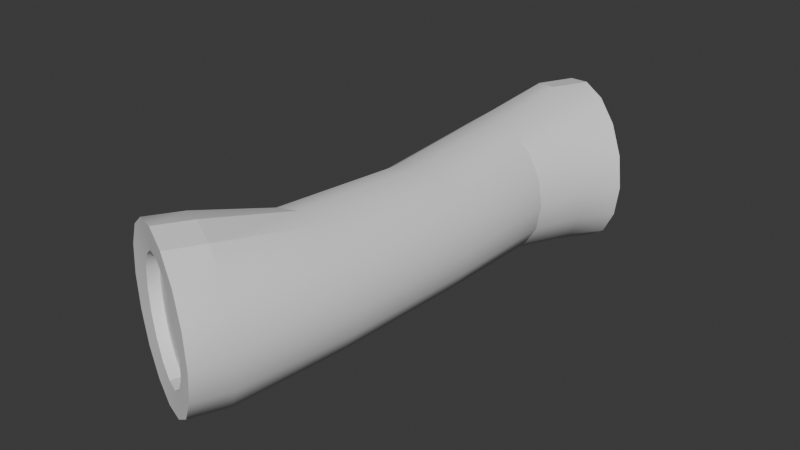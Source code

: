 # Source: boomstam.blend  (saved by Blender 4.2.66; exported with 4.5.12 LTS)
import bpy
from mathutils import Matrix  # noqa: F401  (used for matrix-valued properties, if any)

bpy.ops.wm.read_factory_settings(use_empty=True)
scene = bpy.context.scene
scene.name = 'Scene'

# ---- collections
col_collection = bpy.data.collections.new('Collection'); scene.collection.children.link(col_collection)

# ---- node groups
ng_smooth_by_angle = bpy.data.node_groups.new('Smooth by Angle', 'GeometryNodeTree')
_s = ng_smooth_by_angle.interface.new_socket(name='Mesh', in_out='OUTPUT', socket_type='NodeSocketGeometry')
_s = ng_smooth_by_angle.interface.new_socket(name='Mesh', in_out='INPUT', socket_type='NodeSocketGeometry')
_s = ng_smooth_by_angle.interface.new_socket(name='Angle', in_out='INPUT', socket_type='NodeSocketFloat')
_s.subtype = 'ANGLE'
_s.default_value = 0.5236
_s.min_value = 0.0
_s.max_value = 3.142
_s.description = 'Maximum face angle for smooth edges'
_s = ng_smooth_by_angle.interface.new_socket(name='Ignore Sharpness', in_out='INPUT', socket_type='NodeSocketBool')
_s.force_non_field = True
ng_smooth_by_angle.description = 'Set the sharpness of mesh edges based on the angle between the neighboring faces'
ng_smooth_by_angle.is_modifier = True
_N = ng_smooth_by_angle.nodes; _L = ng_smooth_by_angle.links
n0 = _N.new('GeometryNodeSetShadeSmooth'); n0.name = 'Set Shade Smooth'; n0.location = (120, -80)
n0.domain = 'EDGE'
n1 = _N.new('GeometryNodeSetShadeSmooth'); n1.name = 'Set Shade Smooth.001'; n1.location = (300, -80)
n2 = _N.new('NodeGroupOutput'); n2.name = 'Group Output'; n2.location = (480, -80)
n3 = _N.new('GeometryNodeInputMeshEdgeAngle'); n3.name = 'Edge Angle'; n3.location = (-440, -240)
n4 = _N.new('NodeGroupInput'); n4.name = 'Group Input'; n4.location = (-80, -80)
n5 = _N.new('GeometryNodeInputEdgeSmooth'); n5.name = 'Is Edge Smooth'; n5.location = (-260, -120)
n6 = _N.new('GeometryNodeInputShadeSmooth'); n6.name = 'Is Shade Smooth'; n6.location = (-440, -397)
n7 = _N.new('FunctionNodeCompare'); n7.name = 'Compare'; n7.location = (-260, -260)
n7.operation = 'LESS_EQUAL'
n7.inputs[6].default_value = (0.0, 0.0, 0.0, 0.0)
n7.inputs[7].default_value = (0.0, 0.0, 0.0, 0.0)
n8 = _N.new('FunctionNodeBooleanMath'); n8.name = 'Boolean Math.001'; n8.location = (-80, -260)
n9 = _N.new('NodeGroupInput'); n9.name = 'Group Input.001'; n9.location = (-440, -329)
n10 = _N.new('NodeGroupInput'); n10.name = 'Group Input.002'; n10.location = (-259, -189)
n11 = _N.new('FunctionNodeBooleanMath'); n11.name = 'Boolean Math'; n11.location = (-80, -149)
n11.operation = 'OR'
n12 = _N.new('FunctionNodeBooleanMath'); n12.name = 'Boolean Math.002'; n12.location = (-260, -380)
n12.operation = 'OR'
n13 = _N.new('NodeGroupInput'); n13.name = 'Group Input.003'; n13.location = (-440, -460)
_L.new(n3.outputs[0], n7.inputs[0])
_L.new(n1.outputs[0], n2.inputs[0])
_L.new(n9.outputs[1], n7.inputs[1])
_L.new(n7.outputs[0], n8.inputs[0])
_L.new(n4.outputs[0], n0.inputs[0])
_L.new(n0.outputs[0], n1.inputs[0])
_L.new(n8.outputs[0], n0.inputs[2])
_L.new(n10.outputs[2], n11.inputs[1])
_L.new(n5.outputs[0], n11.inputs[0])
_L.new(n11.outputs[0], n0.inputs[1])
_L.new(n13.outputs[2], n12.inputs[1])
_L.new(n6.outputs[0], n12.inputs[0])
_L.new(n12.outputs[0], n8.inputs[1])
n2.is_active_output = True

# ---- world
world_world = bpy.data.worlds.new('World'); scene.world = world_world
world_world.use_nodes = True; world_world.node_tree.nodes.clear()
_N = world_world.node_tree.nodes; _L = world_world.node_tree.links
n0 = _N.new('ShaderNodeOutputWorld'); n0.name = 'World Output'; n0.location = (300, 300)
n1 = _N.new('ShaderNodeBackground'); n1.name = 'Background'; n1.location = (10, 300)
n1.inputs[0].default_value = (0.05088, 0.05088, 0.05088, 1.0)
_L.new(n1.outputs[0], n0.inputs[0])
n0.is_active_output = True
world_world.color = (0.05088, 0.05088, 0.05088)
world_world.sun_shadow_jitter_overblur = 0.0

# ---- meshes
me_cylinder_002 = bpy.data.meshes.new('Cylinder.002')
me_cylinder_002.from_pydata([(0.6979, 0.9698, -1.08), (-0.761, 1.053, 1.13), (1.011, 0.8959, -1.031), (-0.4022, 0.9726, 1.175), (1.277, 0.6857, -0.9898), (-0.098, 0.7444, 1.213), (1.454, 0.3711, -0.9622), (0.1053, 0.4029, 1.238), (1.516, 8.542e-08, -0.9525), (0.1766, -2.418e-08, 1.247), (1.454, -0.3711, -0.9622), (0.1053, -0.4029, 1.238), (1.277, -0.6857, -0.9898), (-0.098, -0.7444, 1.213), (1.011, -0.8959, -1.031), (-0.4022, -0.9726, 1.175), (0.6979, -0.9698, -1.08), (-0.761, -1.053, 1.13), (0.3846, -0.8959, -1.129), (-1.12, -0.9726, 1.085), (0.119, -0.6857, -1.17), (-1.424, -0.7444, 1.047), (-0.05846, -0.3711, -1.198), (-1.627, -0.4029, 1.022), (-0.1208, 3.997e-08, -1.207), (-1.699, -6.601e-08, 1.013), (-0.05846, 0.3711, -1.198), (-1.627, 0.4029, 1.022), (0.119, 0.6857, -1.17), (-1.424, 0.7444, 1.047), (0.3846, 0.8959, -1.129), (-1.12, 0.9726, 1.085), (0.2026, 1.249, -0.5689), (0.2548, 1.146, 0.004803), (-1.285e-09, 1.23, 0.615), (0.4707, 1.136, 0.615), (0.6933, 1.059, 0.004803), (0.6569, 1.154, -0.5471), (0.8697, 0.8697, 0.615), (1.065, 0.8103, 0.004803), (1.042, 0.8834, -0.5286), (1.136, 0.4707, 0.615), (1.314, 0.4385, 0.004803), (1.299, 0.4781, -0.5163), (1.23, 0.0, 0.615), (1.401, 2.488e-09, 0.004803), (1.39, 1.612e-08, -0.5119), (1.136, -0.4707, 0.615), (1.314, -0.4385, 0.004803), (1.299, -0.4781, -0.5163), (0.8697, -0.8697, 0.615), (1.065, -0.8103, 0.004803), (1.042, -0.8834, -0.5286), (0.4707, -1.136, 0.615), (0.6933, -1.059, 0.004803), (0.6569, -1.154, -0.5471), (-1.285e-09, -1.23, 0.615), (0.2548, -1.146, 0.004803), (0.2026, -1.249, -0.5689), (-0.4707, -1.136, 0.615), (-0.1838, -1.059, 0.004803), (-0.2517, -1.154, -0.5907), (-0.8697, -0.8697, 0.615), (-0.5556, -0.8103, 0.004803), (-0.6369, -0.8834, -0.6092), (-1.136, -0.4707, 0.615), (-0.804, -0.4385, 0.004803), (-0.8942, -0.4781, -0.6216), (-1.23, 0.0, 0.615), (-0.8912, 2.488e-09, 0.004803), (-0.9846, -4.214e-09, -0.6259), (-1.136, 0.4707, 0.615), (-0.804, 0.4385, 0.004803), (-0.8942, 0.4781, -0.6216), (-0.8697, 0.8697, 0.615), (-0.5556, 0.8103, 0.004803), (-0.6369, 0.8834, -0.6092), (-0.4707, 1.136, 0.615), (-0.1838, 1.059, 0.004803), (-0.2517, 1.154, -0.5907), (0.7673, 1.53, -1.08), (1.262, 1.413, -1.01), (-0.3068, 1.413, 1.19), (-0.8282, 1.53, 1.13), (1.68, 1.082, -0.95), (0.1353, 1.082, 1.24), (1.96, 0.5854, -0.9101), (0.4307, 0.5854, 1.274), (2.059, 1.177e-07, -0.8962), (0.5344, -3.88e-08, 1.286), (1.96, -0.5854, -0.9101), (0.4307, -0.5854, 1.274), (1.68, -1.082, -0.95), (0.1353, -1.082, 1.24), (1.262, -1.413, -1.01), (-0.3068, -1.413, 1.19), (0.7673, -1.53, -1.08), (-0.8282, -1.53, 1.13), (0.2732, -1.413, -1.15), (-1.35, -1.413, 1.07), (-0.1458, -1.082, -1.21), (-1.792, -1.082, 1.02), (-0.4257, -0.5854, -1.25), (-2.087, -0.5854, 0.9861), (-0.524, 5.212e-08, -1.264), (-2.191, -9.439e-08, 0.9743), (-0.4257, 0.5854, -1.25), (-2.087, 0.5854, 0.9861), (-0.1458, 1.082, -1.21), (-1.792, 1.082, 1.02), (0.2732, 1.413, -1.15), (-1.35, 1.413, 1.07), (0.6126, 1.038, -1.036), (0.9481, 0.9594, -0.9836), (-0.3333, 0.9594, 1.129), (-0.6872, 1.038, 1.084), (1.232, 0.7343, -0.9394), (-0.03321, 0.7343, 1.166), (1.422, 0.3974, -0.9098), (0.1673, 0.3974, 1.191), (1.489, 8.235e-08, -0.8994), (0.2377, -2.307e-08, 1.2), (1.422, -0.3974, -0.9098), (0.1673, -0.3974, 1.191), (1.232, -0.7343, -0.9394), (-0.03321, -0.7343, 1.166), (0.9481, -0.9594, -0.9836), (-0.3333, -0.9594, 1.129), (0.6126, -1.038, -1.036), (-0.6872, -1.038, 1.084), (0.2772, -0.9594, -1.088), (-1.041, -0.9594, 1.04), (-0.007234, -0.7343, -1.132), (-1.341, -0.7343, 1.003), (-0.1973, -0.3974, -1.162), (-1.542, -0.3974, 0.9775), (-0.264, 3.369e-08, -1.172), (-1.612, -6.433e-08, 0.9687), (-0.1973, 0.3974, -1.162), (-1.542, 0.3974, 0.9775), (-0.007234, 0.7343, -1.132), (-1.341, 0.7343, 1.003), (0.2772, 0.9594, -1.088), (-1.041, 0.9594, 1.04), (0.8873, 1.39, -0.8704), (1.299, 1.064, -0.8117), (1.575, 0.5759, -0.7725), (1.672, 7.323e-08, -0.7588), (1.575, -0.5759, -0.7725), (1.299, -1.064, -0.8117), (0.8873, -1.39, -0.8704), (0.4012, -1.505, -0.9396), (-0.08488, -1.39, -1.009), (-0.497, -1.064, -1.067), (-0.7724, -0.5759, -1.107), (-0.8691, 8.747e-09, -1.12), (-0.7724, 0.5759, -1.107), (-0.497, 1.064, -1.067), (-0.08488, 1.39, -1.009), (0.4012, 1.505, -0.9396), (-0.5161, 1.505, 0.9828), (-0.003194, 1.39, 1.041), (0.4316, 1.064, 1.091), (0.7222, 0.5759, 1.124), (0.8242, 9.093e-10, 1.136), (0.7222, -0.5759, 1.124), (0.4316, -1.064, 1.091), (-0.003194, -1.39, 1.041), (-0.5161, -1.505, 0.9828), (-1.029, -1.39, 0.9241), (-1.464, -1.064, 0.8744), (-1.754, -0.5759, 0.8412), (-1.856, -5.377e-08, 0.8295), (-1.754, 0.5759, 0.8412), (-1.464, 1.064, 0.8744), (-1.029, 1.39, 0.9241)], [], [(160, 83, 82, 161), (161, 82, 85, 162), (162, 85, 87, 163), (163, 87, 89, 164), (164, 89, 91, 165), (165, 91, 93, 166), (166, 93, 95, 167), (167, 95, 97, 168), (168, 97, 99, 169), (169, 99, 101, 170), (170, 101, 103, 171), (171, 103, 105, 172), (172, 105, 107, 173), (173, 107, 109, 174), (17, 15, 127, 129), (174, 109, 111, 175), (175, 111, 83, 160), (28, 30, 142, 140), (158, 79, 32, 159), (79, 78, 33, 32), (78, 77, 34, 33), (157, 76, 79, 158), (76, 75, 78, 79), (75, 74, 77, 78), (156, 73, 76, 157), (73, 72, 75, 76), (72, 71, 74, 75), (155, 70, 73, 156), (70, 69, 72, 73), (69, 68, 71, 72), (154, 67, 70, 155), (67, 66, 69, 70), (66, 65, 68, 69), (153, 64, 67, 154), (64, 63, 66, 67), (63, 62, 65, 66), (152, 61, 64, 153), (61, 60, 63, 64), (60, 59, 62, 63), (151, 58, 61, 152), (58, 57, 60, 61), (57, 56, 59, 60), (150, 55, 58, 151), (55, 54, 57, 58), (54, 53, 56, 57), (149, 52, 55, 150), (52, 51, 54, 55), (51, 50, 53, 54), (148, 49, 52, 149), (49, 48, 51, 52), (48, 47, 50, 51), (147, 46, 49, 148), (46, 45, 48, 49), (45, 44, 47, 48), (146, 43, 46, 147), (43, 42, 45, 46), (42, 41, 44, 45), (145, 40, 43, 146), (40, 39, 42, 43), (39, 38, 41, 42), (144, 37, 40, 145), (37, 36, 39, 40), (36, 35, 38, 39), (159, 32, 37, 144), (32, 33, 36, 37), (33, 34, 35, 36), (2, 0, 80, 81), (1, 3, 82, 83), (4, 2, 81, 84), (3, 5, 85, 82), (6, 4, 84, 86), (5, 7, 87, 85), (8, 6, 86, 88), (7, 9, 89, 87), (10, 8, 88, 90), (9, 11, 91, 89), (12, 10, 90, 92), (11, 13, 93, 91), (14, 12, 92, 94), (13, 15, 95, 93), (16, 14, 94, 96), (15, 17, 97, 95), (18, 16, 96, 98), (17, 19, 99, 97), (20, 18, 98, 100), (19, 21, 101, 99), (22, 20, 100, 102), (21, 23, 103, 101), (24, 22, 102, 104), (23, 25, 105, 103), (26, 24, 104, 106), (25, 27, 107, 105), (28, 26, 106, 108), (27, 29, 109, 107), (30, 28, 108, 110), (29, 31, 111, 109), (0, 30, 110, 80), (31, 1, 83, 111), (114, 115, 143, 141, 139, 137, 135, 133, 131, 129, 127, 125, 123, 121, 119, 117), (112, 113, 116, 118, 120, 122, 124, 126, 128, 130, 132, 134, 136, 138, 140, 142), (2, 4, 116, 113), (31, 29, 141, 143), (16, 18, 130, 128), (5, 3, 114, 117), (30, 0, 112, 142), (19, 17, 129, 131), (4, 6, 118, 116), (1, 31, 143, 115), (18, 20, 132, 130), (7, 5, 117, 119), (21, 19, 131, 133), (6, 8, 120, 118), (20, 22, 134, 132), (9, 7, 119, 121), (23, 21, 133, 135), (8, 10, 122, 120), (22, 24, 136, 134), (11, 9, 121, 123), (25, 23, 135, 137), (10, 12, 124, 122), (24, 26, 138, 136), (13, 11, 123, 125), (27, 25, 137, 139), (12, 14, 126, 124), (26, 28, 140, 138), (15, 13, 125, 127), (0, 2, 113, 112), (29, 27, 139, 141), (14, 16, 128, 126), (3, 1, 115, 114), (80, 159, 144, 81), (81, 144, 145, 84), (84, 145, 146, 86), (86, 146, 147, 88), (88, 147, 148, 90), (90, 148, 149, 92), (92, 149, 150, 94), (94, 150, 151, 96), (96, 151, 152, 98), (98, 152, 153, 100), (100, 153, 154, 102), (102, 154, 155, 104), (104, 155, 156, 106), (106, 156, 157, 108), (108, 157, 158, 110), (110, 158, 159, 80), (77, 175, 160, 34), (74, 174, 175, 77), (71, 173, 174, 74), (68, 172, 173, 71), (65, 171, 172, 68), (62, 170, 171, 65), (59, 169, 170, 62), (56, 168, 169, 59), (53, 167, 168, 56), (50, 166, 167, 53), (47, 165, 166, 50), (44, 164, 165, 47), (41, 163, 164, 44), (38, 162, 163, 41), (35, 161, 162, 38), (34, 160, 161, 35)])
me_cylinder_002.polygons.foreach_set('use_smooth', [True] * 162)
_uv = me_cylinder_002.uv_layers.new(name='UVMap')
_uv.uv.foreach_set('vector', [1.0, 0.9375, 1.0, 1.0, 0.9375, 1.0, 0.9375, 0.9375, 0.9375, 0.9375, 0.9375, 1.0, 0.875, 1.0, 0.875, 0.9375, 0.875, 0.9375, 0.875, 1.0, 0.8125, 1.0, 0.8125, 0.9375, 0.8125, 0.9375, 0.8125, 1.0, 0.75, 1.0, 0.75, 0.9375, 0.75, 0.9375, 0.75, 1.0, 0.6875, 1.0, 0.6875, 0.9375, 0.6875, 0.9375, 0.6875, 1.0, 0.625, 1.0, 0.625, 0.9375, 0.625, 0.9375, 0.625, 1.0, 0.5625, 1.0, 0.5625, 0.9375, 0.5625, 0.9375, 0.5625, 1.0, 0.5, 1.0, 0.5, 0.9375, 0.5, 0.9375, 0.5, 1.0, 0.4375, 1.0, 0.4375, 0.9375, 0.4375, 0.9375, 0.4375, 1.0, 0.375, 1.0, 0.375, 0.9375, 0.375, 0.9375, 0.375, 1.0, 0.3125, 1.0, 0.3125, 0.9375, 0.3125, 0.9375, 0.3125, 1.0, 0.25, 1.0, 0.25, 0.9375, 0.25, 0.9375, 0.25, 1.0, 0.1875, 1.0, 0.1875, 0.9375, 0.1875, 0.9375, 0.1875, 1.0, 0.125, 1.0, 0.125, 0.9375, 0.25, 0.06937, 0.3191, 0.08312, 0.3191, 0.08312, 0.25, 0.06937, 0.125, 0.9375, 0.125, 1.0, 0.0625, 1.0, 0.0625, 0.9375, 0.0625, 0.9375, 0.0625, 1.0, 0.0, 1.0, 0.0, 0.9375, 0.6223, 0.3777, 0.6809, 0.4169, 0.6809, 0.4169, 0.6223, 0.3777, 0.0625, 0.5625, 0.0625, 0.635, 0.0, 0.635, 0.0, 0.5625, 0.0625, 0.635, 0.0625, 0.75, 0.0, 0.75, 0.0, 0.635, 0.0625, 0.75, 0.0625, 0.875, 0.0, 0.875, 0.0, 0.75, 0.125, 0.5625, 0.125, 0.635, 0.0625, 0.635, 0.0625, 0.5625, 0.125, 0.635, 0.125, 0.75, 0.0625, 0.75, 0.0625, 0.635, 0.125, 0.75, 0.125, 0.875, 0.0625, 0.875, 0.0625, 0.75, 0.1875, 0.5625, 0.1875, 0.635, 0.125, 0.635, 0.125, 0.5625, 0.1875, 0.635, 0.1875, 0.75, 0.125, 0.75, 0.125, 0.635, 0.1875, 0.75, 0.1875, 0.875, 0.125, 0.875, 0.125, 0.75, 0.25, 0.5625, 0.25, 0.635, 0.1875, 0.635, 0.1875, 0.5625, 0.25, 0.635, 0.25, 0.75, 0.1875, 0.75, 0.1875, 0.635, 0.25, 0.75, 0.25, 0.875, 0.1875, 0.875, 0.1875, 0.75, 0.3125, 0.5625, 0.3125, 0.635, 0.25, 0.635, 0.25, 0.5625, 0.3125, 0.635, 0.3125, 0.75, 0.25, 0.75, 0.25, 0.635, 0.3125, 0.75, 0.3125, 0.875, 0.25, 0.875, 0.25, 0.75, 0.375, 0.5625, 0.375, 0.635, 0.3125, 0.635, 0.3125, 0.5625, 0.375, 0.635, 0.375, 0.75, 0.3125, 0.75, 0.3125, 0.635, 0.375, 0.75, 0.375, 0.875, 0.3125, 0.875, 0.3125, 0.75, 0.4375, 0.5625, 0.4375, 0.635, 0.375, 0.635, 0.375, 0.5625, 0.4375, 0.635, 0.4375, 0.75, 0.375, 0.75, 0.375, 0.635, 0.4375, 0.75, 0.4375, 0.875, 0.375, 0.875, 0.375, 0.75, 0.5, 0.5625, 0.5, 0.635, 0.4375, 0.635, 0.4375, 0.5625, 0.5, 0.635, 0.5, 0.75, 0.4375, 0.75, 0.4375, 0.635, 0.5, 0.75, 0.5, 0.875, 0.4375, 0.875, 0.4375, 0.75, 0.5625, 0.5625, 0.5625, 0.635, 0.5, 0.635, 0.5, 0.5625, 0.5625, 0.635, 0.5625, 0.75, 0.5, 0.75, 0.5, 0.635, 0.5625, 0.75, 0.5625, 0.875, 0.5, 0.875, 0.5, 0.75, 0.625, 0.5625, 0.625, 0.635, 0.5625, 0.635, 0.5625, 0.5625, 0.625, 0.635, 0.625, 0.75, 0.5625, 0.75, 0.5625, 0.635, 0.625, 0.75, 0.625, 0.875, 0.5625, 0.875, 0.5625, 0.75, 0.6875, 0.5625, 0.6875, 0.635, 0.625, 0.635, 0.625, 0.5625, 0.6875, 0.635, 0.6875, 0.75, 0.625, 0.75, 0.625, 0.635, 0.6875, 0.75, 0.6875, 0.875, 0.625, 0.875, 0.625, 0.75, 0.75, 0.5625, 0.75, 0.635, 0.6875, 0.635, 0.6875, 0.5625, 0.75, 0.635, 0.75, 0.75, 0.6875, 0.75, 0.6875, 0.635, 0.75, 0.75, 0.75, 0.875, 0.6875, 0.875, 0.6875, 0.75, 0.8125, 0.5625, 0.8125, 0.635, 0.75, 0.635, 0.75, 0.5625, 0.8125, 0.635, 0.8125, 0.75, 0.75, 0.75, 0.75, 0.635, 0.8125, 0.75, 0.8125, 0.875, 0.75, 0.875, 0.75, 0.75, 0.875, 0.5625, 0.875, 0.635, 0.8125, 0.635, 0.8125, 0.5625, 0.875, 0.635, 0.875, 0.75, 0.8125, 0.75, 0.8125, 0.635, 0.875, 0.75, 0.875, 0.875, 0.8125, 0.875, 0.8125, 0.75, 0.9375, 0.5625, 0.9375, 0.635, 0.875, 0.635, 0.875, 0.5625, 0.9375, 0.635, 0.9375, 0.75, 0.875, 0.75, 0.875, 0.635, 0.9375, 0.75, 0.9375, 0.875, 0.875, 0.875, 0.875, 0.75, 1.0, 0.5625, 1.0, 0.635, 0.9375, 0.635, 0.9375, 0.5625, 1.0, 0.635, 1.0, 0.75, 0.9375, 0.75, 0.9375, 0.635, 1.0, 0.75, 1.0, 0.875, 0.9375, 0.875, 0.9375, 0.75, 0.8191, 0.4169, 0.75, 0.4306, 0.75, 0.49, 0.8418, 0.4717, 0.25, 0.4306, 0.3191, 0.4169, 0.3418, 0.4717, 0.25, 0.49, 0.8777, 0.3777, 0.8191, 0.4169, 0.8418, 0.4717, 0.9197, 0.4197, 0.3191, 0.4169, 0.3777, 0.3777, 0.4197, 0.4197, 0.3418, 0.4717, 0.9169, 0.3191, 0.8777, 0.3777, 0.9197, 0.4197, 0.9717, 0.3418, 0.3777, 0.3777, 0.4169, 0.3191, 0.4717, 0.3418, 0.4197, 0.4197, 0.9306, 0.25, 0.9169, 0.3191, 0.9717, 0.3418, 0.99, 0.25, 0.4169, 0.3191, 0.4306, 0.25, 0.49, 0.25, 0.4717, 0.3418, 0.9169, 0.1809, 0.9306, 0.25, 0.99, 0.25, 0.9717, 0.1582, 0.4306, 0.25, 0.4169, 0.1809, 0.4717, 0.1582, 0.49, 0.25, 0.8777, 0.1223, 0.9169, 0.1809, 0.9717, 0.1582, 0.9197, 0.08029, 0.4169, 0.1809, 0.3777, 0.1223, 0.4197, 0.08029, 0.4717, 0.1582, 0.8191, 0.08312, 0.8777, 0.1223, 0.9197, 0.08029, 0.8418, 0.02827, 0.3777, 0.1223, 0.3191, 0.08312, 0.3418, 0.02827, 0.4197, 0.08029, 0.75, 0.06937, 0.8191, 0.08312, 0.8418, 0.02827, 0.75, 0.01, 0.3191, 0.08312, 0.25, 0.06937, 0.25, 0.01, 0.3418, 0.02827, 0.6809, 0.08312, 0.75, 0.06937, 0.75, 0.01, 0.6582, 0.02827, 0.25, 0.06937, 0.1809, 0.08312, 0.1582, 0.02827, 0.25, 0.01, 0.6223, 0.1223, 0.6809, 0.08312, 0.6582, 0.02827, 0.5803, 0.08029, 0.1809, 0.08312, 0.1223, 0.1223, 0.08029, 0.08029, 0.1582, 0.02827, 0.5831, 0.1809, 0.6223, 0.1223, 0.5803, 0.08029, 0.5283, 0.1582, 0.1223, 0.1223, 0.08312, 0.1809, 0.02827, 0.1582, 0.08029, 0.08029, 0.5694, 0.25, 0.5831, 0.1809, 0.5283, 0.1582, 0.51, 0.25, 0.08312, 0.1809, 0.06937, 0.25, 0.01, 0.25, 0.02827, 0.1582, 0.5831, 0.3191, 0.5694, 0.25, 0.51, 0.25, 0.5283, 0.3418, 0.06937, 0.25, 0.08312, 0.3191, 0.02827, 0.3418, 0.01, 0.25, 0.6223, 0.3777, 0.5831, 0.3191, 0.5283, 0.3418, 0.5803, 0.4197, 0.08312, 0.3191, 0.1223, 0.3777, 0.08029, 0.4197, 0.02827, 0.3418, 0.6809, 0.4169, 0.6223, 0.3777, 0.5803, 0.4197, 0.6582, 0.4717, 0.1223, 0.3777, 0.1809, 0.4169, 0.1582, 0.4717, 0.08029, 0.4197, 0.75, 0.4306, 0.6809, 0.4169, 0.6582, 0.4717, 0.75, 0.49, 0.1809, 0.4169, 0.25, 0.4306, 0.25, 0.49, 0.1582, 0.4717, 0.3191, 0.4169, 0.25, 0.4306, 0.1809, 0.4169, 0.1223, 0.3777, 0.08312, 0.3191, 0.06937, 0.25, 0.08312, 0.1809, 0.1223, 0.1223, 0.1809, 0.08312, 0.25, 0.06937, 0.3191, 0.08312, 0.3777, 0.1223, 0.4169, 0.1809, 0.4306, 0.25, 0.4169, 0.3191, 0.3777, 0.3777, 0.75, 0.4306, 0.8191, 0.4169, 0.8777, 0.3777, 0.9169, 0.3191, 0.9306, 0.25, 0.9169, 0.1809, 0.8777, 0.1223, 0.8191, 0.08312, 0.75, 0.06937, 0.6809, 0.08312, 0.6223, 0.1223, 0.5831, 0.1809, 0.5694, 0.25, 0.5831, 0.3191, 0.6223, 0.3777, 0.6809, 0.4169, 0.8191, 0.4169, 0.8777, 0.3777, 0.8777, 0.3777, 0.8191, 0.4169, 0.1809, 0.4169, 0.1223, 0.3777, 0.1223, 0.3777, 0.1809, 0.4169, 0.75, 0.06937, 0.6809, 0.08312, 0.6809, 0.08312, 0.75, 0.06937, 0.3777, 0.3777, 0.3191, 0.4169, 0.3191, 0.4169, 0.3777, 0.3777, 0.6809, 0.4169, 0.75, 0.4306, 0.75, 0.4306, 0.6809, 0.4169, 0.1809, 0.08312, 0.25, 0.06937, 0.25, 0.06937, 0.1809, 0.08312, 0.8777, 0.3777, 0.9169, 0.3191, 0.9169, 0.3191, 0.8777, 0.3777, 0.25, 0.4306, 0.1809, 0.4169, 0.1809, 0.4169, 0.25, 0.4306, 0.6809, 0.08312, 0.6223, 0.1223, 0.6223, 0.1223, 0.6809, 0.08312, 0.4169, 0.3191, 0.3777, 0.3777, 0.3777, 0.3777, 0.4169, 0.3191, 0.1223, 0.1223, 0.1809, 0.08312, 0.1809, 0.08312, 0.1223, 0.1223, 0.9169, 0.3191, 0.9306, 0.25, 0.9306, 0.25, 0.9169, 0.3191, 0.6223, 0.1223, 0.5831, 0.1809, 0.5831, 0.1809, 0.6223, 0.1223, 0.4306, 0.25, 0.4169, 0.3191, 0.4169, 0.3191, 0.4306, 0.25, 0.08312, 0.1809, 0.1223, 0.1223, 0.1223, 0.1223, 0.08312, 0.1809, 0.9306, 0.25, 0.9169, 0.1809, 0.9169, 0.1809, 0.9306, 0.25, 0.5831, 0.1809, 0.5694, 0.25, 0.5694, 0.25, 0.5831, 0.1809, 0.4169, 0.1809, 0.4306, 0.25, 0.4306, 0.25, 0.4169, 0.1809, 0.06937, 0.25, 0.08312, 0.1809, 0.08312, 0.1809, 0.06937, 0.25, 0.9169, 0.1809, 0.8777, 0.1223, 0.8777, 0.1223, 0.9169, 0.1809, 0.5694, 0.25, 0.5831, 0.3191, 0.5831, 0.3191, 0.5694, 0.25, 0.3777, 0.1223, 0.4169, 0.1809, 0.4169, 0.1809, 0.3777, 0.1223, 0.08312, 0.3191, 0.06937, 0.25, 0.06937, 0.25, 0.08312, 0.3191, 0.8777, 0.1223, 0.8191, 0.08312, 0.8191, 0.08312, 0.8777, 0.1223, 0.5831, 0.3191, 0.6223, 0.3777, 0.6223, 0.3777, 0.5831, 0.3191, 0.3191, 0.08312, 0.3777, 0.1223, 0.3777, 0.1223, 0.3191, 0.08312, 0.75, 0.4306, 0.8191, 0.4169, 0.8191, 0.4169, 0.75, 0.4306, 0.1223, 0.3777, 0.08312, 0.3191, 0.08312, 0.3191, 0.1223, 0.3777, 0.8191, 0.08312, 0.75, 0.06937, 0.75, 0.06937, 0.8191, 0.08312, 0.3191, 0.4169, 0.25, 0.4306, 0.25, 0.4306, 0.3191, 0.4169, 1.0, 0.5, 1.0, 0.5625, 0.9375, 0.5625, 0.9375, 0.5, 0.9375, 0.5, 0.9375, 0.5625, 0.875, 0.5625, 0.875, 0.5, 0.875, 0.5, 0.875, 0.5625, 0.8125, 0.5625, 0.8125, 0.5, 0.8125, 0.5, 0.8125, 0.5625, 0.75, 0.5625, 0.75, 0.5, 0.75, 0.5, 0.75, 0.5625, 0.6875, 0.5625, 0.6875, 0.5, 0.6875, 0.5, 0.6875, 0.5625, 0.625, 0.5625, 0.625, 0.5, 0.625, 0.5, 0.625, 0.5625, 0.5625, 0.5625, 0.5625, 0.5, 0.5625, 0.5, 0.5625, 0.5625, 0.5, 0.5625, 0.5, 0.5, 0.5, 0.5, 0.5, 0.5625, 0.4375, 0.5625, 0.4375, 0.5, 0.4375, 0.5, 0.4375, 0.5625, 0.375, 0.5625, 0.375, 0.5, 0.375, 0.5, 0.375, 0.5625, 0.3125, 0.5625, 0.3125, 0.5, 0.3125, 0.5, 0.3125, 0.5625, 0.25, 0.5625, 0.25, 0.5, 0.25, 0.5, 0.25, 0.5625, 0.1875, 0.5625, 0.1875, 0.5, 0.1875, 0.5, 0.1875, 0.5625, 0.125, 0.5625, 0.125, 0.5, 0.125, 0.5, 0.125, 0.5625, 0.0625, 0.5625, 0.0625, 0.5, 0.0625, 0.5, 0.0625, 0.5625, 0.0, 0.5625, 0.0, 0.5, 0.0625, 0.875, 0.0625, 0.9375, 0.0, 0.9375, 0.0, 0.875, 0.125, 0.875, 0.125, 0.9375, 0.0625, 0.9375, 0.0625, 0.875, 0.1875, 0.875, 0.1875, 0.9375, 0.125, 0.9375, 0.125, 0.875, 0.25, 0.875, 0.25, 0.9375, 0.1875, 0.9375, 0.1875, 0.875, 0.3125, 0.875, 0.3125, 0.9375, 0.25, 0.9375, 0.25, 0.875, 0.375, 0.875, 0.375, 0.9375, 0.3125, 0.9375, 0.3125, 0.875, 0.4375, 0.875, 0.4375, 0.9375, 0.375, 0.9375, 0.375, 0.875, 0.5, 0.875, 0.5, 0.9375, 0.4375, 0.9375, 0.4375, 0.875, 0.5625, 0.875, 0.5625, 0.9375, 0.5, 0.9375, 0.5, 0.875, 0.625, 0.875, 0.625, 0.9375, 0.5625, 0.9375, 0.5625, 0.875, 0.6875, 0.875, 0.6875, 0.9375, 0.625, 0.9375, 0.625, 0.875, 0.75, 0.875, 0.75, 0.9375, 0.6875, 0.9375, 0.6875, 0.875, 0.8125, 0.875, 0.8125, 0.9375, 0.75, 0.9375, 0.75, 0.875, 0.875, 0.875, 0.875, 0.9375, 0.8125, 0.9375, 0.8125, 0.875, 0.9375, 0.875, 0.9375, 0.9375, 0.875, 0.9375, 0.875, 0.875, 1.0, 0.875, 1.0, 0.9375, 0.9375, 0.9375, 0.9375, 0.875])
me_cylinder_002.update()

# ---- objects
ob_cylinder = bpy.data.objects.new('Cylinder', me_cylinder_002)

# ---- transforms, parenting, visibility, modifiers, constraints
ob_cylinder.location = (0.0, 0.0, 0.0)
ob_cylinder.rotation_euler = (1.571, -0.0, 0.0)
ob_cylinder.scale = (1.0, 1.0, 4.08)
_m = ob_cylinder.modifiers.new('Smooth by Angle', 'NODES')
_m.node_group = ng_smooth_by_angle
_m.use_pin_to_last = True
_m.show_group_selector = False

# ---- collection membership
col_collection.objects.link(ob_cylinder)

# ---- scene / render settings (as saved in the file)
scene.frame_start = 1; scene.frame_end = 250; scene.frame_set(1)
scene.render.engine = 'BLENDER_EEVEE_NEXT'
bpy.context.view_layer.update()

# ---- added for rendering (the .blend has no active camera and no usable light): camera, sun
cam_auto = bpy.data.cameras.new('AutoCamera')
cam_auto.lens = 50.0
cam_auto.sensor_width = 36.0
cam_auto.clip_end = 1000.0
ob_auto_camera = bpy.data.objects.new('AutoCamera', cam_auto)
scene.collection.objects.link(ob_auto_camera)
ob_auto_camera.location = (10.7093, -12.9757, 8.62026)
ob_auto_camera.rotation_euler = (1.09748, -7.21219e-08, 0.694738)
scene.camera = ob_auto_camera
light_auto_sun = bpy.data.lights.new('AutoSun', 'SUN')
light_auto_sun.energy = 3.0
light_auto_sun.angle = 0.0523599
ob_auto_sun = bpy.data.objects.new('AutoSun', light_auto_sun)
scene.collection.objects.link(ob_auto_sun)
ob_auto_sun.rotation_euler = (0.872665, 0.174533, 0.523599)
bpy.context.view_layer.update()
